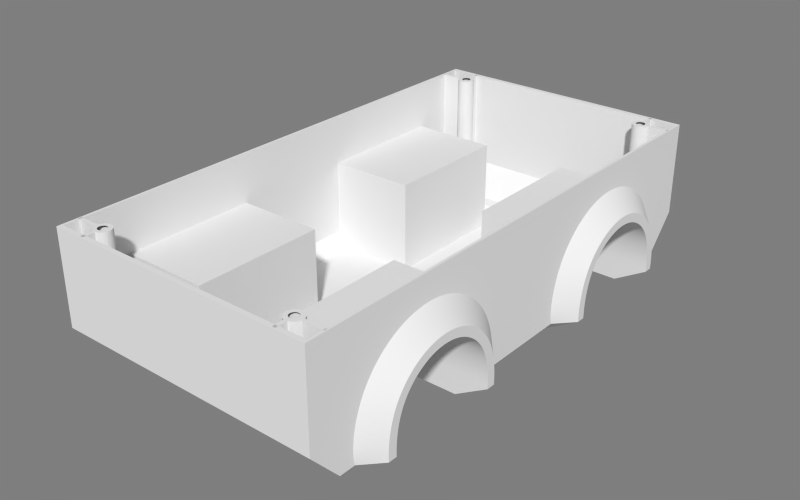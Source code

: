 # Source: corps.blend  (saved by Blender 2.63.14; exported with 4.5.12 LTS)
import bpy
from mathutils import Matrix  # noqa: F401  (used for matrix-valued properties, if any)

bpy.ops.wm.read_factory_settings(use_empty=True)
scene = bpy.context.scene
scene.name = 'Scene'

# ---- collections
col_collection_1 = bpy.data.collections.new('Collection 1'); scene.collection.children.link(col_collection_1)
col_collection_20 = bpy.data.collections.new('Collection 20'); scene.collection.children.link(col_collection_20)
col_collection_20.hide_render = True
col_collection_20.hide_viewport = True

# ---- materials (node trees are filled in below, after node groups)
mat_cyc_white = bpy.data.materials.new('cyc_white')

# ---- material node trees

# ---- world
world_world = bpy.data.worlds.new('World'); scene.world = world_world
world_world.use_nodes = True; world_world.node_tree.nodes.clear()
_N = world_world.node_tree.nodes; _L = world_world.node_tree.links
n0 = _N.new('ShaderNodeOutputWorld'); n0.name = 'World Output'; n0.location = (300, 300)
n0.width = 120
n1 = _N.new('ShaderNodeBackground'); n1.name = 'Background'; n1.location = (10, 300)
n1.width = 150
n1.inputs[0].default_value = (0.42, 0.42, 0.42, 1.0)
n1.inputs[1].default_value = 0.5
_L.new(n1.outputs[0], n0.inputs[0])
n0.is_active_output = True
world_world.color = (0.05088, 0.05088, 0.05088)
world_world.use_sun_shadow = False
world_world.sun_shadow_jitter_overblur = 0.0
world_world.cycles.sampling_method = 'MANUAL'
world_world.cycles.sample_map_resolution = 256
world_world.light_settings.ao_factor = 0.5

# ---- meshes
me_corp = bpy.data.meshes.new('corp')
me_corp.from_pydata([(-37.59, -77.98, -6.557e-06), (-37.24, -77.44, -6.557e-06), (-37.09, -76.92, -6.557e-06), (-36.83, -76.44, -6.557e-06), (-36.49, -76.02, -6.557e-06), (-36.06, -75.67, -6.557e-06), (-35.58, -75.42, -6.557e-06), (-35.06, -75.26, -6.557e-06), (-34.52, -75.21, -6.557e-06), (-33.98, -75.26, -6.557e-06), (-33.46, -75.42, -6.557e-06), (-32.98, -75.67, -6.557e-06), (-32.56, -76.02, -6.557e-06), (-32.21, -76.44, -6.557e-06), (-31.96, -76.92, -6.557e-06), (-31.8, -77.44, -6.557e-06), (-31.75, -77.98, -6.557e-06), (-31.8, -78.52, -6.557e-06), (-31.96, -79.04, -6.557e-06), (-32.21, -79.52, -6.557e-06), (-32.56, -79.95, -6.557e-06), (-32.98, -80.29, -6.557e-06), (-33.46, -80.55, -6.557e-06), (-33.98, -80.71, -6.557e-06), (-34.52, -81.92, -6.557e-06), (-35.06, -80.71, -6.557e-06), (-35.06, -84.44, -6.557e-06), (-35.58, -80.55, -6.557e-06), (-34.52, -84.49, -6.557e-06), (-36.06, -80.29, -6.557e-06), (-33.98, -84.44, -6.557e-06), (-36.49, -79.95, -6.557e-06), (-44.03, -78.52, -6.557e-06), (-36.83, -79.52, -6.557e-06), (-44.03, -77.44, -6.557e-06), (-37.09, -79.04, -6.557e-06), (-44.09, -77.98, -6.557e-06), (-37.24, -78.52, -6.557e-06), (-35.95, -78.0, 4.888e-06), (-35.92, -77.72, 4.888e-06), (-35.84, -77.45, 4.888e-06), (-35.71, -77.19, 4.888e-06), (-35.53, -76.97, 4.888e-06), (-35.31, -76.79, 4.888e-06), (-35.05, -76.66, 4.888e-06), (-34.78, -76.58, 4.888e-06), (-34.5, -76.55, 4.888e-06), (-34.22, -76.58, 4.888e-06), (-33.95, -76.66, 4.888e-06), (-33.69, -76.79, 4.888e-06), (-33.47, -76.97, 4.888e-06), (-33.29, -77.19, 4.888e-06), (-33.16, -77.45, 4.888e-06), (-33.08, -77.72, 4.888e-06), (-33.05, -78.0, 4.888e-06), (-33.08, -78.28, 4.888e-06), (-33.16, -78.55, 4.888e-06), (-33.29, -78.81, 4.888e-06), (-33.47, -79.03, 4.888e-06), (-33.69, -79.21, 4.888e-06), (-33.95, -79.34, 4.888e-06), (-34.22, -79.42, 4.888e-06), (-34.5, -79.45, 4.888e-06), (-34.78, -79.42, 4.888e-06), (-35.05, -79.34, 4.888e-06), (-35.31, -79.21, 4.888e-06), (-35.53, -79.03, 4.888e-06), (-35.71, -78.81, 4.888e-06), (-35.84, -78.55, 4.888e-06), (-35.92, -78.28, 4.888e-06), (-37.24, -77.44, -30.57), (-37.09, -76.92, -30.57), (-36.83, -76.44, -30.57), (-36.49, -76.02, -30.57), (-36.06, -75.67, -30.57), (-35.58, -75.42, -30.57), (-35.06, -75.26, -30.57), (-34.52, -75.21, -30.57), (-33.98, -75.26, -30.57), (-33.46, -75.42, -30.57), (-32.98, -75.67, -30.57), (-32.56, -76.02, -30.57), (-32.21, -76.44, -30.57), (-31.96, -76.92, -30.57), (-31.8, -77.44, -30.57), (-31.75, -77.98, -30.57), (-31.8, -78.52, -30.57), (-31.96, -79.04, -30.57), (-32.21, -79.52, -30.57), (-32.56, -79.95, -30.57), (-32.98, -80.29, -30.57), (-33.46, -80.55, -30.57), (-33.98, -80.71, -30.57), (-35.06, -80.71, -30.57), (-35.06, -84.44, -30.57), (-35.58, -80.55, -30.57), (-34.81, -84.49, -30.57), (-36.06, -80.29, -30.57), (-33.98, -84.44, -30.57), (-36.49, -79.95, -30.57), (-44.03, -78.52, -30.57), (-36.83, -79.52, -30.57), (-44.03, -77.44, -30.57), (-37.09, -79.04, -30.57), (-44.09, -79.15, -30.57), (-37.24, -78.52, -30.57), (-39.38, -64.3, -47.37), (-44.5, -85.0, -30.5), (-44.5, -85.0, 7.404e-08), (-44.5, -42.61, -7.737), (-44.5, -31.68, -9.912), (-44.5, -22.41, -16.1), (-44.5, -16.22, -25.37), (-44.5, -14.05, -36.31), (-44.5, -71.18, -36.31), (-44.5, -69.01, -25.37), (-44.5, -62.81, -16.1), (-44.5, -53.55, -9.912), (-50.0, -42.61, -14.62), (-50.0, -34.32, -16.27), (-50.0, -27.28, -20.97), (-50.0, -22.58, -28.01), (-50.0, -20.93, -36.31), (-50.0, -64.3, -36.31), (-50.0, -62.65, -28.01), (-50.0, -57.95, -20.97), (-50.0, -50.91, -16.27), (-50.0, -42.61, -17.61), (-50.0, -35.46, -19.04), (-50.0, -29.4, -23.09), (-50.0, -25.35, -29.15), (-50.0, -23.92, -36.31), (-50.0, -61.31, -36.31), (-50.0, -59.88, -29.15), (-50.0, -55.83, -23.09), (-50.0, -49.77, -19.04), (-44.5, -70.1, -41.19), (-50.0, -64.16, -41.19), (-50.0, -61.28, -41.19), (-50.0, -23.95, -41.19), (-50.0, -21.07, -41.19), (-44.5, -15.13, -41.19), (-39.47, -20.46, -45.78), (-6.417e-06, -85.0, -30.5), (-6.417e-06, -85.0, 7.404e-08), (-44.5, -75.4, -41.19), (-5.692e-06, -75.4, -41.19), (-39.38, -23.95, -47.37), (-39.38, -61.28, -47.37), (-39.38, -21.07, -47.37), (-15.37, -61.28, -47.37), (-15.37, -23.95, -47.37), (-15.37, -42.61, -17.61), (-15.37, -35.46, -19.04), (-15.37, -29.4, -23.09), (-15.37, -25.35, -29.15), (-15.37, -23.92, -36.31), (-15.37, -61.31, -36.31), (-15.37, -59.88, -29.15), (-15.37, -55.83, -23.09), (-15.37, -49.77, -19.04), (-15.37, -61.28, -41.19), (-15.37, -23.95, -41.19), (-39.38, -69.54, -47.37), (-5.25e-06, -69.54, -47.37), (-43.64, -83.47, 7.404e-08), (-43.64, -83.47, -15.84), (-6.302e-06, -83.47, 7.404e-08), (-6.302e-06, -83.47, -15.84), (-43.64, -20.46, -15.84), (-43.64, -64.26, -15.84), (-14.88, -20.46, -15.84), (-14.88, -64.26, -15.84), (-43.64, -20.46, -40.78), (-43.64, -64.26, -43.2), (-14.88, -20.46, -45.76), (-14.88, -64.26, -45.76), (-1.544e-06, -20.46, -45.76), (-4.851e-06, -64.26, -45.76), (-43.64, -69.84, -15.84), (-43.64, -69.84, -41.08), (-5.273e-06, -69.84, -41.08), (-43.64, -74.41, -41.08), (-5.617e-06, -74.41, -41.08), (-43.64, -83.47, -31.89), (-6.302e-06, -83.47, -31.89), (-39.38, 2.973e-06, -47.37), (-44.5, 3.397e-06, 7.404e-08), (-43.64, 3.332e-06, -15.84), (-44.5, 3.397e-06, -41.19), (-43.64, 3.332e-06, 7.404e-08), (-43.64, 3.332e-06, -40.78), (-39.47, 2.98e-06, -45.78), (-14.88, 1.123e-06, -45.76), (0.0, 0.0, -45.76), (-15.7, -69.54, -47.37), (-1.808e-06, -23.95, -47.37), (-4.626e-06, -61.28, -47.37), (-15.37, 1.16e-06, -47.37), (0.0, 0.0, -47.37), (-15.37, -65.68, -51.44), (-15.37, -23.95, -51.44), (-1.808e-06, -23.95, -51.44), (-4.959e-06, -65.68, -51.44), (-15.37, 1.16e-06, -51.44), (0.0, 0.0, -51.44)], [], [(28, 30, 23, 24), (35, 33, 67, 68), (26, 28, 24, 25), (34, 36, 0, 1), (36, 32, 37, 0), (18, 17, 55, 56), (6, 5, 43, 44), (25, 24, 62, 63), (13, 12, 50, 51), (0, 37, 69, 38), (20, 19, 57, 58), (8, 7, 45, 46), (29, 27, 64, 65), (15, 14, 52, 53), (3, 2, 40, 41), (22, 21, 59, 60), (10, 9, 47, 48), (33, 31, 66, 67), (17, 16, 54, 55), (5, 4, 42, 43), (24, 23, 61, 62), (12, 11, 49, 50), (37, 35, 68, 69), (19, 18, 56, 57), (7, 6, 44, 45), (27, 25, 63, 64), (14, 13, 51, 52), (2, 1, 39, 40), (21, 20, 58, 59), (9, 8, 46, 47), (31, 29, 65, 66), (16, 15, 53, 54), (4, 3, 41, 42), (23, 22, 60, 61), (1, 0, 38, 39), (11, 10, 48, 49), (102, 104, 36, 34), (93, 94, 26, 25), (78, 77, 8, 9), (103, 101, 33, 35), (91, 90, 21, 22), (75, 74, 5, 6), (88, 87, 18, 19), (72, 71, 2, 3), (97, 95, 27, 29), (85, 84, 15, 16), (94, 96, 28, 26), (82, 81, 12, 13), (79, 78, 9, 10), (104, 100, 32, 36), (98, 92, 23, 30), (76, 75, 6, 7), (101, 99, 31, 33), (89, 88, 19, 20), (73, 72, 3, 4), (70, 102, 34, 1), (86, 85, 16, 17), (95, 93, 25, 27), (83, 82, 13, 14), (80, 79, 10, 11), (105, 103, 35, 37), (92, 91, 22, 23), (77, 76, 7, 8), (100, 105, 37, 32), (90, 89, 20, 21), (74, 73, 4, 5), (99, 97, 29, 31), (87, 86, 17, 18), (71, 70, 1, 2), (96, 98, 30, 28), (84, 83, 14, 15), (81, 80, 11, 12), (176, 178, 177, 175), (146, 143, 107, 145), (117, 126, 125, 116), (110, 119, 118, 109), (109, 118, 126, 117), (120, 129, 128, 119), (126, 135, 134, 125), (121, 130, 129, 120), (118, 127, 135, 126), (122, 131, 130, 121), (140, 139, 131, 122), (124, 133, 132, 123), (119, 128, 127, 118), (125, 134, 133, 124), (123, 132, 138, 137), (114, 123, 137, 136), (108, 107, 143, 144), (190, 187, 108, 165), (149, 147, 139, 140), (137, 138, 148, 106), (136, 137, 106), (149, 140, 141), (133, 158, 157, 132), (134, 159, 158, 133), (128, 153, 152, 127), (154, 155, 156, 162, 151, 150, 161, 157, 158, 159, 160, 152, 153), (135, 160, 159, 134), (129, 154, 153, 128), (161, 138, 132, 157), (127, 152, 160, 135), (130, 155, 154, 129), (131, 156, 155, 130), (139, 162, 156, 131), (138, 161, 150, 148), (162, 139, 147, 151), (145, 146, 164, 195, 163), (144, 167, 165, 108), (167, 168, 166, 165), (179, 166, 184, 180), (170, 172, 171, 169), (176, 172, 170, 174), (173, 169, 171, 175, 142), (176, 175, 171, 172), (177, 194, 193, 175), (192, 142, 175, 193), (181, 176, 174, 180), (142, 192, 191, 173), (180, 174, 170, 179), (183, 181, 180, 182), (168, 185, 184, 166), (181, 178, 176), (183, 182, 184, 185), (188, 169, 173, 191), (165, 166, 179, 170, 169, 188, 190), (180, 184, 182), (150, 151, 201, 200), (197, 164, 195, 150), (148, 150, 195, 163, 106), (151, 149, 186, 198), (149, 151, 147), (197, 150, 200, 203), (203, 200, 201, 202), (204, 205, 202, 201), (203, 202, 196, 197), (199, 196, 202, 205), (204, 201, 151, 198), (198, 199, 205, 204), (200, 195, 164, 203), (195, 200, 150), (115, 124, 123, 114), (141, 140, 122, 113), (112, 121, 120, 111), (116, 125, 124, 115), (113, 122, 121, 112), (111, 120, 119, 110), (106, 163, 145, 136), (189, 186, 149, 141), (110, 109, 108, 187), (108, 109, 117), (117, 116, 115, 114, 136, 145, 107, 108), (187, 189, 141, 113, 112, 111, 110)])
_k = {(143, 146): 1.0, (143, 144): 1.0, (146, 164): 1.0, (167, 168): 1.0, (144, 167): 1.0, (177, 178): 1.0, (177, 194): 1.0, (181, 183): 1.0, (168, 185): 1.0, (178, 181): 1.0, (183, 185): 1.0, (0, 1): 1.0, (1, 2): 1.0, (2, 3): 1.0, (3, 4): 1.0, (4, 5): 1.0, (5, 6): 1.0, (6, 7): 1.0, (7, 8): 1.0, (8, 9): 1.0, (9, 10): 1.0, (10, 11): 1.0, (11, 12): 1.0, (12, 13): 1.0, (13, 14): 1.0, (14, 15): 1.0, (15, 16): 1.0, (16, 17): 1.0, (17, 18): 1.0, (18, 19): 1.0, (19, 20): 1.0, (20, 21): 1.0, (21, 22): 1.0, (23, 30): 1.0, (22, 23): 1.0, (25, 26): 1.0, (23, 24): 1.0, (24, 25): 1.0, (26, 28): 1.0, (25, 27): 1.0, (28, 30): 1.0, (27, 29): 1.0, (1, 34): 1.0, (29, 31): 1.0, (31, 33): 1.0, (32, 37): 1.0, (33, 35): 1.0, (32, 36): 1.0, (35, 37): 1.0, (34, 36): 1.0, (0, 37): 1.0, (38, 39): 1.0, (39, 40): 1.0, (40, 41): 1.0, (41, 42): 1.0, (42, 43): 1.0, (43, 44): 1.0, (44, 45): 1.0, (45, 46): 1.0, (46, 47): 1.0, (47, 48): 1.0, (48, 49): 1.0, (49, 50): 1.0, (50, 51): 1.0, (51, 52): 1.0, (52, 53): 1.0, (53, 54): 1.0, (54, 55): 1.0, (55, 56): 1.0, (56, 57): 1.0, (57, 58): 1.0, (58, 59): 1.0, (59, 60): 1.0, (60, 61): 1.0, (61, 62): 1.0, (62, 63): 1.0, (63, 64): 1.0, (64, 65): 1.0, (65, 66): 1.0, (66, 67): 1.0, (67, 68): 1.0, (68, 69): 1.0, (38, 69): 1.0, (70, 71): 1.0, (71, 72): 1.0, (72, 73): 1.0, (73, 74): 1.0, (74, 75): 1.0, (75, 76): 1.0, (76, 77): 1.0, (77, 78): 1.0, (78, 79): 1.0, (79, 80): 1.0, (80, 81): 1.0, (81, 82): 1.0, (82, 83): 1.0, (83, 84): 1.0, (84, 85): 1.0, (85, 86): 1.0, (86, 87): 1.0, (87, 88): 1.0, (88, 89): 1.0, (89, 90): 1.0, (90, 91): 1.0, (92, 98): 1.0, (91, 92): 1.0, (93, 94): 1.0, (94, 96): 1.0, (93, 95): 1.0, (96, 98): 1.0, (95, 97): 1.0, (70, 102): 1.0, (97, 99): 1.0, (99, 101): 1.0, (100, 105): 1.0, (101, 103): 1.0, (100, 104): 1.0, (103, 105): 1.0, (102, 104): 1.0, (36, 104): 1.0, (34, 102): 1.0, (26, 94): 1.0, (25, 93): 1.0, (28, 96): 1.0, (32, 100): 1.0, (23, 92): 1.0, (30, 98): 1.0, (1, 70): 1.0, (37, 105): 1.0, (107, 108): 1.0, (107, 143): 1.0, (108, 187): 1.0, (192, 193): 1.0, (142, 173): 1.0, (109, 110): 1.0, (111, 112): 1.0, (112, 113): 1.0, (116, 117): 1.0, (109, 117): 1.0, (118, 119): 1.0, (119, 120): 1.0, (120, 121): 1.0, (121, 122): 1.0, (122, 140): 1.0, (123, 124): 1.0, (124, 125): 1.0, (125, 126): 1.0, (118, 126): 1.0, (127, 128): 1.0, (128, 129): 1.0, (129, 130): 1.0, (130, 131): 1.0, (131, 139): 1.0, (132, 133): 1.0, (133, 134): 1.0, (134, 135): 1.0, (127, 135): 1.0, (123, 137): 1.0, (114, 136): 1.0, (132, 138): 1.0, (140, 141): 1.0, (139, 140): 1.0, (137, 138): 1.0, (136, 137): 1.0, (106, 148): 1.0, (188, 190): 1.0, (186, 189): 1.0, (108, 144): 1.0, (187, 189): 1.0, (165, 166): 1.0, (107, 145): 1.0, (145, 146): 1.0, (149, 186): 1.0, (152, 153): 1.0, (148, 150): 1.0, (147, 151): 1.0, (138, 148): 1.0, (139, 147): 1.0, (106, 137): 1.0, (147, 149): 1.0, (140, 149): 1.0, (106, 136): 1.0, (141, 149): 1.0, (150, 151): 1.0, (153, 154): 1.0, (154, 155): 1.0, (155, 156): 1.0, (156, 162): 1.0, (157, 158): 1.0, (158, 159): 1.0, (159, 160): 1.0, (152, 160): 1.0, (157, 161): 1.0, (150, 161): 1.0, (151, 162): 1.0, (163, 195): 1.0, (106, 163): 1.0, (145, 163): 1.0, (165, 190): 1.0, (165, 167): 1.0, (166, 168): 1.0, (108, 165): 1.0, (187, 190): 1.0, (180, 184): 1.0, (169, 188): 1.0, (169, 170): 1.0, (171, 172): 1.0, (169, 171): 1.0, (170, 172): 1.0, (142, 175): 1.0, (174, 176): 1.0, (170, 174): 1.0, (172, 176): 1.0, (171, 175): 1.0, (169, 173): 1.0, (175, 176): 1.0, (176, 178): 1.0, (173, 191): 1.0, (175, 177): 1.0, (193, 194): 1.0, (142, 192): 1.0, (175, 193): 1.0, (180, 181): 1.0, (179, 180): 1.0, (191, 192): 1.0, (174, 180): 1.0, (176, 181): 1.0, (170, 179): 1.0, (182, 183): 1.0, (182, 184): 1.0, (166, 179): 1.0, (180, 182): 1.0, (184, 185): 1.0, (166, 184): 1.0, (188, 191): 1.0, (151, 198): 1.0, (150, 200): 1.0, (150, 197): 1.0, (164, 195): 1.0, (196, 199): 1.0, (196, 197): 1.0, (164, 197): 1.0, (150, 195): 1.0, (149, 151): 1.0, (186, 198): 1.0, (198, 199): 1.0, (200, 201): 1.0, (201, 204): 1.0, (201, 202): 1.0, (200, 203): 1.0, (202, 205): 1.0, (202, 203): 1.0, (204, 205): 1.0, (197, 203): 1.0, (151, 201): 1.0, (196, 202): 1.0, (199, 205): 1.0, (198, 204): 1.0, (195, 200): 1.0, (164, 203): 1.0, (110, 111): 1.0, (113, 141): 1.0, (114, 115): 1.0, (115, 116): 1.0, (136, 145): 1.0, (141, 189): 1.0}
me_corp.attributes.new('crease_edge', 'FLOAT', 'EDGE').data.foreach_set('value', [_k.get((min(e.vertices), max(e.vertices)), 0.0) for e in me_corp.edges])
me_corp.materials.append(mat_cyc_white)
me_corp.use_remesh_preserve_volume = False
me_corp.use_remesh_preserve_attributes = False
me_corp.use_mirror_vertex_groups = False
me_corp.update()

# ---- objects
ob_corp = bpy.data.objects.new('corp', me_corp)
ob_materials = bpy.data.objects.new('__materials__', None)

# ---- transforms, parenting, visibility, modifiers, constraints
ob_corp.location = (0.0, 0.0, 0.0)
ob_corp.lineart.crease_threshold = 0.0
_m = ob_corp.modifiers.new('Subsurf', 'SUBSURF')
_m.uv_smooth = 'PRESERVE_CORNERS'
_m.levels = 3
_m.render_levels = 3
_m.show_only_control_edges = False
_m = ob_corp.modifiers.new('Mirror', 'MIRROR')
_m.use_axis = (True, True, False)
ob_materials.location = (0.0, 0.0, 0.0)

# ---- collection membership
col_collection_1.objects.link(ob_corp)
col_collection_20.objects.link(ob_materials)

# ---- scene / render settings (as saved in the file)
scene.frame_start = 1; scene.frame_end = 250; scene.frame_set(1)
scene.render.engine = 'CYCLES'
scene.render.image_settings.color_mode = 'RGB'
scene.render.image_settings.compression = 90
scene.render.resolution_x = 1680
scene.render.resolution_y = 1050
scene.render.dither_intensity = 0.0
scene.render.bake_margin = 2
scene.render.bake_bias = 0.0
scene.cycles.use_denoising = False
scene.cycles.samples = 350
scene.cycles.sampling_pattern = 'TABULATED_SOBOL'
scene.cycles.light_sampling_threshold = 0.0
scene.cycles.use_adaptive_sampling = False
scene.cycles.use_light_tree = False
scene.cycles.blur_glossy = 0.0
scene.cycles.volume_bounces = 1
scene.cycles.pixel_filter_type = 'GAUSSIAN'
scene.cycles.sample_clamp_indirect = 0.0
scene.view_settings.view_transform = 'Standard'
scene.unit_settings.scale_length = 0.1
bpy.context.view_layer.update()

# ---- added for rendering (the .blend has no active camera and no usable light): camera, sun
cam_auto = bpy.data.cameras.new('AutoCamera')
cam_auto.lens = 50.0
cam_auto.sensor_width = 36.0
cam_auto.clip_end = 3309.67
ob_auto_camera = bpy.data.objects.new('AutoCamera', cam_auto)
scene.collection.objects.link(ob_auto_camera)
ob_auto_camera.location = (188.586, -226.303, 125.147)
ob_auto_camera.rotation_euler = (1.09748, -7.21219e-08, 0.694738)
scene.camera = ob_auto_camera
light_auto_sun = bpy.data.lights.new('AutoSun', 'SUN')
light_auto_sun.energy = 3.0
light_auto_sun.angle = 0.0523599
ob_auto_sun = bpy.data.objects.new('AutoSun', light_auto_sun)
scene.collection.objects.link(ob_auto_sun)
ob_auto_sun.rotation_euler = (0.872665, 0.174533, 0.523599)
bpy.context.view_layer.update()
